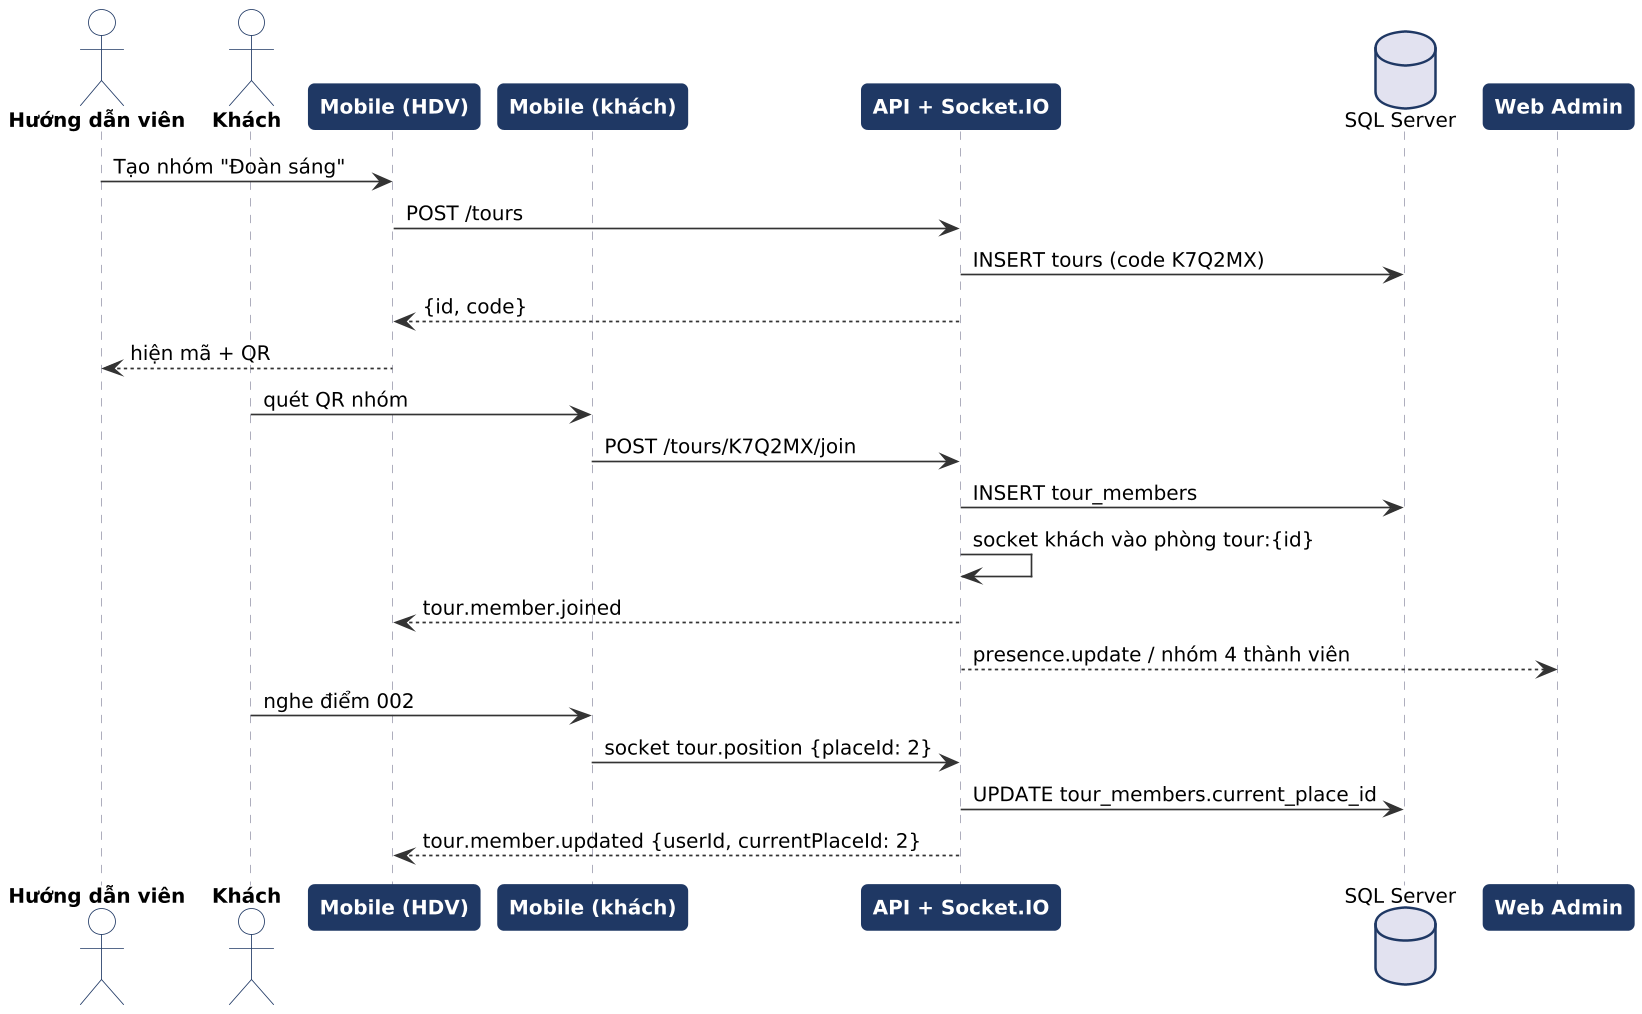

The diagram above was rendered by PlantUML. Its source (embedded in the PNG):
@startuml
!include skin.iuml
actor "Hướng dẫn viên" as G
actor "Khách" as K
participant "Mobile (HDV)" as MG
participant "Mobile (khách)" as MK
participant "API + Socket.IO" as API
database "SQL Server" as DB
participant "Web Admin" as WA
G -> MG : Tạo nhóm "Đoàn sáng"
MG -> API : POST /tours
API -> DB : INSERT tours (code K7Q2MX)
API --> MG : {id, code}
MG --> G : hiện mã + QR
K -> MK : quét QR nhóm
MK -> API : POST /tours/K7Q2MX/join
API -> DB : INSERT tour_members
API -> API : socket khách vào phòng tour:{id}
API --> MG : tour.member.joined
API --> WA : presence.update / nhóm 4 thành viên
K -> MK : nghe điểm 002
MK -> API : socket tour.position {placeId: 2}
API -> DB : UPDATE tour_members.current_place_id
API --> MG : tour.member.updated {userId, currentPlaceId: 2}
@enduml